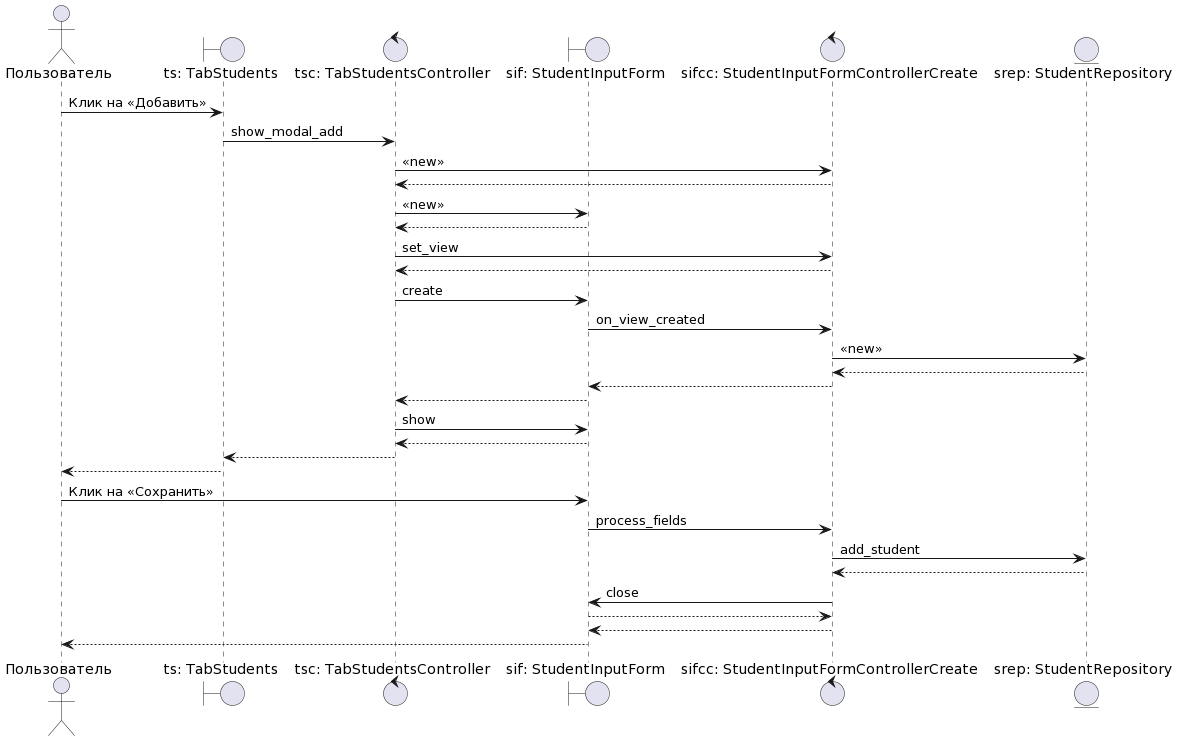

The diagram above was rendered by PlantUML. Its source (embedded in the PNG):
@startuml
actor       Пользователь                        as user
boundary    "ts: TabStudents"                   as ts
control     "tsс: TabStudentsController"        as tsc
boundary    "sif: StudentInputForm"             as sif
control     "sifcc: StudentInputFormControllerCreate"  as sifcc
entity      "srep: StudentRepository"           as srep

user -> ts : Клик на <<Добавить>>
ts -> tsc : show_modal_add
tsc -> sifcc : <<new>>
sifcc --> tsc
tsc -> sif : <<new>>
sif --> tsc
tsc -> sifcc : set_view
sifcc --> tsc
tsc -> sif : create
sif -> sifcc : on_view_created
sifcc -> srep : <<new>>
srep --> sifcc
sifcc --> sif
sif --> tsc
tsc -> sif : show
sif --> tsc
tsc --> ts
ts --> user

user -> sif : Клик на <<Сохранить>>
sif -> sifcc : process_fields
sifcc -> srep : add_student
srep --> sifcc
sifcc -> sif : close
sif --> sifcc
sifcc --> sif
sif --> user
@enduml